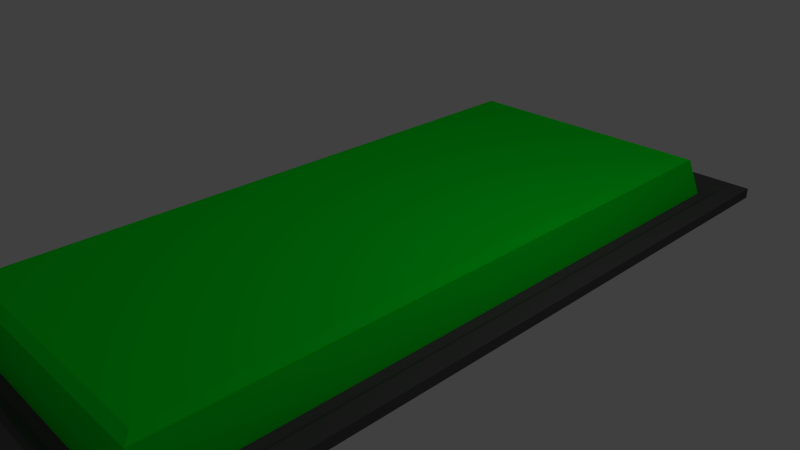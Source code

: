 # Source: button.blend  (saved by Blender 2.67.0; exported with 4.5.12 LTS)
import bpy
from mathutils import Matrix  # noqa: F401  (used for matrix-valued properties, if any)

bpy.ops.wm.read_factory_settings(use_empty=True)
scene = bpy.context.scene
scene.name = 'Scene'

# ---- collections
col_collection_1 = bpy.data.collections.new('Collection 1'); scene.collection.children.link(col_collection_1)

# ---- materials (node trees are filled in below, after node groups)
mat_border = bpy.data.materials.new('border')
mat_border.alpha_threshold = 0.0
mat_border.use_transparent_shadow = False
mat_border.diffuse_color = (0.09084, 0.09084, 0.09084, 1.0)
mat_border.roughness = 0.5
mat_border.line_color = (0.0, 0.0, 0.0, 1.0)
mat_button = bpy.data.materials.new('button')
mat_button.alpha_threshold = 0.0
mat_button.use_transparent_shadow = False
mat_button.diffuse_color = (0.0, 1.0, 0.02209, 1.0)
mat_button.roughness = 0.5
mat_button.line_color = (0.0, 0.0, 0.0, 1.0)

# ---- material node trees

# ---- world
world_world = bpy.data.worlds.new('World'); scene.world = world_world
world_world.color = (0.05088, 0.05088, 0.05088)
world_world.use_sun_shadow = False
world_world.sun_shadow_jitter_overblur = 0.0
world_world.cycles.sampling_method = 'MANUAL'
world_world.cycles.sample_map_resolution = 256

# ---- cameras
cam_camera = bpy.data.cameras.new('Camera')
cam_camera.clip_end = 100.0
cam_camera.lens = 35.0
cam_camera.sensor_width = 32.0
cam_camera.sensor_height = 18.0
cam_camera.ortho_scale = 7.314
cam_camera.dof.focus_distance = 0.0
cam_camera.dof.aperture_fstop = 128.0

# ---- lights
light_lamp = bpy.data.lights.new('Lamp', 'POINT')
light_lamp.transmission_factor = 0.0
light_lamp.cutoff_distance = 30.0
light_lamp.energy = 100.0
light_lamp.shadow_buffer_clip_start = 1.001
light_lamp.shadow_soft_size = 0.1
light_lamp.shadow_maximum_resolution = 0.006
light_lamp.use_absolute_resolution = True
light_lamp.cycles.use_multiple_importance_sampling = False

# ---- meshes
me_cube_001 = bpy.data.meshes.new('Cube.001')
me_cube_001.from_pydata([(2.5, -4.75, 0.0), (2.5, -5.0, 0.0), (0.0, -4.75, 0.1415), (2.5, -5.0, 0.1415), (0.0, -4.75, 0.0), (2.0, -4.75, 0.1415), (2.0, -5.0, 0.1415), (2.0, -5.0, 0.0), (2.0, -4.75, 0.0), (2.5, -4.75, 0.1415), (0.0, -5.0, 0.1415), (0.0, -5.0, 0.0), (2.5, -2.384e-07, 0.1415), (2.5, -4.5, 0.1415), (2.5, -4.5, 0.0), (2.5, 0.0, 0.0), (2.0, -2.384e-07, 0.0), (2.0, -4.5, 0.0), (2.0, -2.384e-07, 0.06578), (2.0, -4.5, 0.06578), (0.0, -2.384e-07, 0.0), (0.0, -4.5, 0.0), (0.0, -2.384e-07, 0.6415), (0.0, -4.5, 0.06578), (2.5, -4.25, 0.1415), (2.5, -4.25, 0.0), (2.0, -4.25, 0.0), (2.0, -4.25, 0.06578), (0.0, -4.25, 0.0), (0.0, -4.25, 0.6415), (2.25, -5.0, 0.0), (2.25, -4.75, 0.1415), (2.25, -5.0, 0.1415), (2.25, -4.75, 0.0), (2.25, -4.5, 0.0), (2.25, -1.192e-07, 0.0), (2.25, -4.5, 0.1415), (2.25, -2.384e-07, 0.1415), (2.25, -4.25, 0.0), (2.25, -4.25, 0.1415), (1.75, -5.0, 0.0), (1.75, -5.0, 0.1415), (1.75, -4.75, 0.0), (1.75, -4.75, 0.1415), (1.75, -4.25, 0.6415), (1.75, -4.25, 0.0), (1.75, -2.384e-07, 0.6415), (1.75, -4.5, 0.06578), (1.75, -2.384e-07, 0.0), (1.75, -4.5, 0.0), (2.5, -4.375, 0.0), (2.5, -4.375, 0.1415), (2.0, -4.375, 0.0), (2.0, -4.375, 0.06578), (0.0, -4.375, 0.0), (0.0, -4.375, 0.5846), (2.25, -4.375, 0.0), (2.25, -4.375, 0.1415), (1.75, -4.375, 0.0), (1.75, -4.375, 0.5846), (2.125, -5.0, 0.1415), (2.125, -5.0, 0.0), (2.25, -4.625, 0.1415), (2.25, -4.625, 0.0), (2.5, -4.625, 0.1415), (2.0, -4.625, 0.0), (2.0, -4.625, 0.0493), (0.0, -4.625, 0.0), (0.0, -4.625, 0.0493), (2.5, -4.625, 0.0), (1.875, -4.75, 0.0), (1.875, -5.0, 0.1415), (1.875, -4.375, 0.0), (1.875, -4.375, 0.5846), (1.875, -5.0, 0.0), (1.875, -4.5, 0.0), (1.875, -4.75, 0.1415), (1.875, -4.25, 0.5846), (1.875, -4.625, 0.0493), (1.875, -4.625, 0.0), (2.125, -4.5, 0.0), (2.125, -4.75, 0.0), (2.125, -4.375, 0.0), (2.125, -4.375, 0.0493), (1.75, -4.625, 0.0), (1.75, -4.625, 0.0493), (1.875, -2.384e-07, 0.5846), (1.875, -4.5, 0.06578), (1.875, -2.384e-07, 0.0), (1.875, -4.25, 0.0), (2.125, -1.788e-07, 0.0), (2.125, -4.25, 0.0), (2.125, -4.625, 0.0493), (2.125, -4.625, 0.0), (2.125, -4.25, 0.0493), (2.125, -2.384e-07, 0.0493), (2.125, -4.5, 0.0493), (2.125, -4.75, 0.1415), (0.875, -4.75, 0.1415), (0.875, -4.5, 0.06578), (0.875, -2.384e-07, 0.6415), (0.875, -4.25, 0.6415), (0.875, -5.0, 0.0), (0.875, -4.75, 0.0), (0.875, -5.0, 0.1415), (0.875, -4.25, 0.0), (0.875, -2.384e-07, 0.0), (0.875, -4.5, 0.0), (0.875, -4.375, 0.5846), (0.875, -4.375, 0.0), (0.875, -4.625, 0.0), (0.875, -4.625, 0.0493), (2.25, -2.125, 0.1415), (2.25, -2.125, 0.0), (2.5, -2.125, 0.0), (0.0, -2.125, 0.6415), (2.125, -2.125, 0.0), (1.875, -2.125, 0.5846), (1.75, -2.125, 0.6415), (1.75, -2.125, 0.0), (0.875, -2.125, 0.0), (0.875, -2.125, 0.6415), (2.125, -2.125, 0.0493), (1.875, -2.125, 0.0), (0.0, -2.125, 0.0), (2.0, -2.125, 0.06578), (2.0, -2.125, 0.0), (2.5, -2.125, 0.1415)], [], [(9, 3, 1, 0), (104, 98, 2, 10), (60, 6, 7, 61), (60, 97, 5, 6), (74, 70, 8, 7), (104, 10, 11, 102), (30, 33, 0, 1), (64, 9, 0, 69), (51, 13, 14, 50), (63, 34, 14, 69), (113, 35, 15, 114), (79, 75, 17, 65), (123, 88, 16, 126), (92, 96, 19, 66), (122, 95, 18, 125), (111, 99, 23, 68), (121, 100, 22, 115), (127, 24, 25, 114), (56, 38, 25, 50), (72, 89, 26, 52), (83, 94, 27, 53), (108, 101, 29, 55), (3, 32, 30, 1), (3, 9, 31, 32), (61, 81, 33, 30), (93, 80, 34, 63), (116, 90, 35, 113), (64, 13, 36, 62), (127, 12, 37, 112), (82, 91, 38, 56), (51, 24, 39, 57), (71, 76, 43, 41), (117, 86, 46, 118), (71, 41, 40, 74), (109, 105, 45, 58), (73, 77, 44, 59), (102, 103, 42, 40), (110, 107, 49, 84), (120, 106, 48, 119), (78, 87, 47, 85), (24, 51, 50, 25), (34, 56, 50, 14), (75, 72, 52, 17), (96, 83, 53, 19), (99, 108, 55, 23), (80, 82, 56, 34), (13, 51, 57, 36), (107, 109, 58, 49), (87, 73, 59, 47), (7, 8, 81, 61), (98, 111, 68, 2), (33, 63, 69, 0), (40, 42, 70, 74), (13, 64, 69, 14), (126, 16, 90, 116), (76, 78, 85, 43), (9, 64, 62, 31), (42, 84, 79, 70), (103, 110, 84, 42), (66, 19, 87, 78), (81, 93, 63, 33), (125, 18, 86, 117), (97, 92, 66, 5), (70, 79, 65, 8), (49, 58, 72, 75), (53, 27, 77, 73), (58, 45, 89, 72), (84, 49, 75, 79), (6, 5, 76, 71), (19, 53, 73, 87), (119, 48, 88, 123), (6, 71, 74, 7), (36, 57, 83, 96), (5, 66, 78, 76), (57, 39, 94, 83), (31, 62, 92, 97), (65, 17, 80, 93), (32, 31, 97, 60), (8, 65, 93, 81), (62, 36, 96, 92), (52, 26, 91, 82), (112, 37, 95, 122), (32, 60, 61, 30), (17, 52, 82, 80), (41, 43, 98, 104), (41, 104, 102, 40), (85, 47, 99, 111), (118, 46, 100, 121), (59, 44, 101, 108), (54, 28, 105, 109), (11, 4, 103, 102), (67, 21, 107, 110), (124, 20, 106, 120), (47, 59, 108, 99), (21, 54, 109, 107), (43, 85, 111, 98), (4, 67, 110, 103), (12, 127, 114, 15), (89, 123, 126, 26), (94, 122, 125, 27), (105, 120, 119, 45), (28, 124, 120, 105), (101, 121, 115, 29), (38, 113, 114, 25), (91, 116, 113, 38), (27, 125, 117, 77), (44, 118, 121, 101), (77, 117, 118, 44), (24, 127, 112, 39), (39, 112, 122, 94), (45, 119, 123, 89), (26, 126, 116, 91)])
me_cube_001.polygons.foreach_set('material_index', [0, 0, 0, 0, 0, 0, 0, 0, 0, 0, 0, 0, 0, 0, 0, 0, 1, 0, 0, 0, 0, 1, 0, 0, 0, 0, 0, 0, 0, 0, 0, 0, 1, 0, 0, 1, 0, 0, 0, 0, 0, 0, 0, 0, 1, 0, 0, 0, 1, 0, 0, 0, 0, 0, 0, 0, 0, 0, 0, 0, 0, 1, 0, 0, 0, 1, 0, 0, 0, 1, 0, 0, 0, 0, 0, 0, 0, 0, 0, 0, 0, 0, 0, 0, 0, 0, 0, 1, 1, 0, 0, 0, 0, 1, 0, 0, 0, 0, 0, 0, 0, 0, 1, 0, 0, 1, 1, 1, 0, 0, 0, 0])
me_cube_001.materials.append(mat_border)
me_cube_001.materials.append(mat_button)
me_cube_001.use_remesh_preserve_volume = False
me_cube_001.use_remesh_preserve_attributes = False
me_cube_001.use_mirror_vertex_groups = False
me_cube_001.update()
arm_armature = bpy.data.armatures.new('Armature')  # bones are not reproduced

# ---- objects
ob_armature = bpy.data.objects.new('Armature', arm_armature)
ob_cube = bpy.data.objects.new('Cube', me_cube_001)
ob_lamp = bpy.data.objects.new('Lamp', light_lamp)
ob_camera = bpy.data.objects.new('Camera', cam_camera)

# ---- transforms, parenting, visibility, modifiers, constraints
ob_armature.location = (0.0, 0.0, 0.0)
ob_armature.show_in_front = True
ob_armature.lineart.crease_threshold = 0.0
ob_cube.parent = ob_armature
ob_cube.location = (0.0, 0.0, 0.0)
ob_cube.lineart.crease_threshold = 0.0
_vg = ob_cube.vertex_groups.new(name='Bone')
_vg = ob_cube.vertex_groups.new(name='Bone.001')
for _i, _w in zip([22, 29, 44, 46, 55, 59, 73, 77, 86, 100, 101, 108, 115, 117, 118, 121], [1.0, 1.0, 1.0, 1.0, 1.0, 1.0, 1.0, 1.0, 1.0, 1.0, 1.0, 1.0, 1.0, 0.9616, 1.0, 1.0]): _vg.add([_i], _w, 'REPLACE')
_m = ob_cube.modifiers.new('Mirror', 'MIRROR')
_m.use_axis = (True, True, False)
_m = ob_cube.modifiers.new('Armature', 'ARMATURE')
_m.object = ob_armature
ob_lamp.location = (4.076, 1.005, 5.904)
ob_lamp.rotation_euler = (0.6503, 0.05522, 1.866)
ob_lamp.lock_rotations_4d = False
ob_lamp.empty_display_type = 'ARROWS'
ob_lamp.color = (0.0, 0.0, 0.0, 0.0)
ob_lamp.lineart.crease_threshold = 0.0
ob_camera.location = (7.481, -6.508, 5.344)
ob_camera.rotation_euler = (1.109, 0.01082, 0.8149)
ob_camera.lock_rotations_4d = False
ob_camera.empty_display_type = 'ARROWS'
ob_camera.color = (0.0, 0.0, 0.0, 0.0)
ob_camera.display_type = 'WIRE'
ob_camera.lineart.crease_threshold = 0.0

# ---- collection membership
col_collection_1.objects.link(ob_armature)
col_collection_1.objects.link(ob_cube)
col_collection_1.objects.link(ob_lamp)
col_collection_1.objects.link(ob_camera)

# ---- scene / render settings (as saved in the file)
scene.camera = ob_camera
scene.frame_start = 1; scene.frame_end = 24; scene.frame_set(9)
scene.render.engine = 'BLENDER_EEVEE_NEXT'
scene.render.image_settings.color_mode = 'RGB'
scene.render.image_settings.compression = 90
scene.render.resolution_percentage = 50
scene.render.dither_intensity = 0.0
scene.cycles.use_denoising = False
scene.cycles.samples = 10
scene.cycles.sampling_pattern = 'TABULATED_SOBOL'
scene.cycles.light_sampling_threshold = 0.0
scene.cycles.use_adaptive_sampling = False
scene.cycles.use_light_tree = False
scene.cycles.blur_glossy = 0.0
scene.cycles.volume_bounces = 1
scene.cycles.pixel_filter_type = 'GAUSSIAN'
scene.cycles.sample_clamp_indirect = 0.0
scene.view_settings.view_transform = 'Standard'
bpy.context.view_layer.update()
